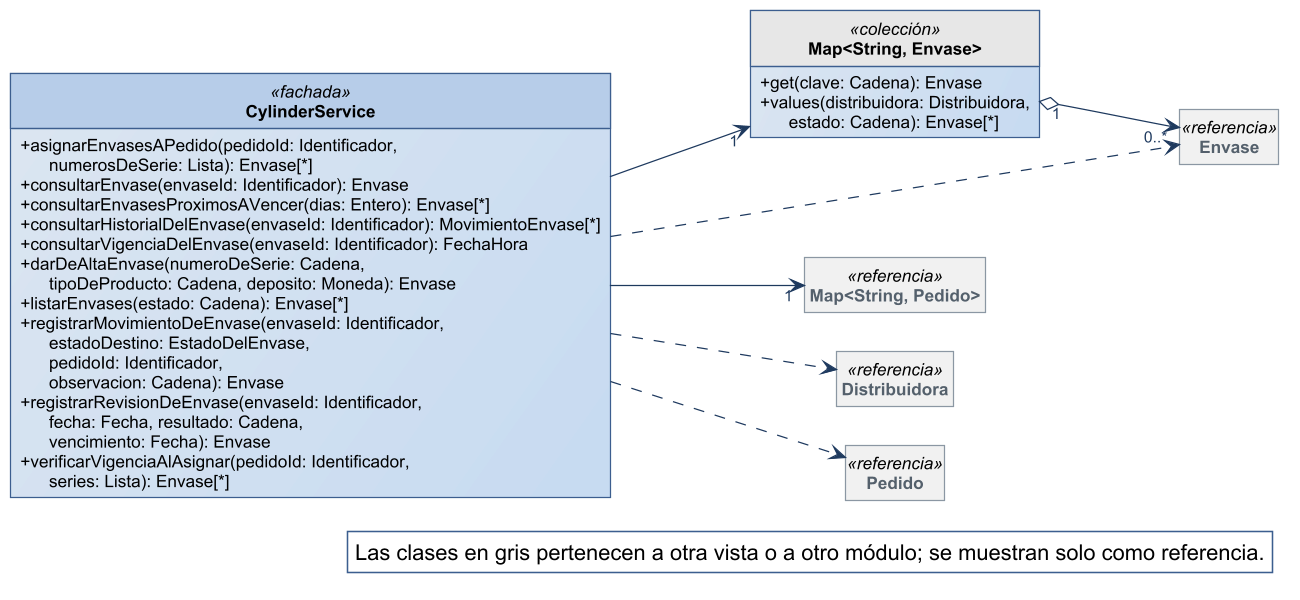

The diagram above was rendered by PlantUML. Its source (embedded in the PNG):
@startuml
!include ../estilo-vp.iuml
skinparam nodesep 40
skinparam ranksep 55
skinparam genericDisplay old
skinparam class<<referencia>> {
  BackgroundColor #F1F1F1
  BorderColor #8A97A3
  FontColor #55616C
}
skinparam class<<fachada>> {
  HeaderBackgroundColor #B7CDE8
}
skinparam class<<controlador>> {
  HeaderBackgroundColor #B7CDE8
}
skinparam class<<fabricación pura>> {
  HeaderBackgroundColor #E4ECF6
}
skinparam class<<colección>> {
  HeaderBackgroundColor #E6E6E6
}
skinparam class<<adaptador>> {
  HeaderBackgroundColor #D5E3F3
}
skinparam packageStyle rectangle
hide circle
hide empty members

left to right direction
skinparam nodesep 25
skinparam ranksep 90
class CylinderService <<fachada>> {
  + asignarEnvasesAPedido(pedidoId: Identificador,\n      numerosDeSerie: Lista): Envase[*]
  + consultarEnvase(envaseId: Identificador): Envase
  + consultarEnvasesProximosAVencer(dias: Entero): Envase[*]
  + consultarHistorialDelEnvase(envaseId: Identificador): MovimientoEnvase[*]
  + consultarVigenciaDelEnvase(envaseId: Identificador): FechaHora
  + darDeAltaEnvase(numeroDeSerie: Cadena,\n      tipoDeProducto: Cadena, deposito: Moneda): Envase
  + listarEnvases(estado: Cadena): Envase[*]
  + registrarMovimientoDeEnvase(envaseId: Identificador,\n      estadoDestino: EstadoDelEnvase,\n      pedidoId: Identificador,\n      observacion: Cadena): Envase
  + registrarRevisionDeEnvase(envaseId: Identificador,\n      fecha: Fecha, resultado: Cadena,\n      vencimiento: Fecha): Envase
  + verificarVigenciaAlAsignar(pedidoId: Identificador,\n      series: Lista): Envase[*]
}
class "Map<String, Envase>" as Map_String_Envase <<colección>> {
  + get(clave: Cadena): Envase
  + values(distribuidora: Distribuidora,\n      estado: Cadena): Envase[*]
}
class Envase <<referencia>>
class "Map<String, Pedido>" as Map_String_Pedido <<referencia>>
class Distribuidora <<referencia>>
class Pedido <<referencia>>

Map_String_Envase "1" o--> "0..*" Envase
CylinderService --> "1" Map_String_Envase
CylinderService --> "1" Map_String_Pedido
CylinderService ..> Distribuidora
CylinderService ..> Envase
CylinderService ..> Pedido

legend bottom right
  Las clases en gris pertenecen a otra vista o a otro módulo; se muestran solo como referencia.
endlegend
@enduml